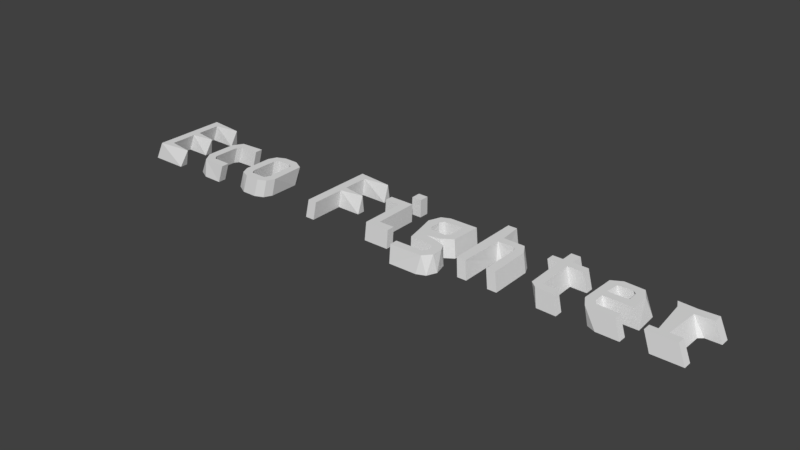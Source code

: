 # Source: logo.blend  (saved by Blender 2.79.0; exported with 4.5.12 LTS)
import bpy
from mathutils import Matrix  # noqa: F401  (used for matrix-valued properties, if any)

bpy.ops.wm.read_factory_settings(use_empty=True)
scene = bpy.context.scene
scene.name = 'Scene'

# ---- collections
col_collection_1 = bpy.data.collections.new('Collection 1'); scene.collection.children.link(col_collection_1)

# ---- world
world_world = bpy.data.worlds.new('World'); scene.world = world_world
world_world.color = (0.05088, 0.05088, 0.05088)
world_world.use_sun_shadow = False
world_world.sun_shadow_jitter_overblur = 0.0
world_world.cycles.sampling_method = 'MANUAL'

# ---- meshes
me_cutext_001 = bpy.data.meshes.new('CUText.001')
me_cutext_001.from_pydata([(2.307, -0.1672, 0.0), (2.307, 0.154, 0.0), (2.24, 0.154, 0.0), (2.24, 0.2228, 0.0), (2.394, 0.2134, 8.847e-06), (2.548, 0.2228, 0.0), (2.548, 0.1494, 0.0), (2.425, 0.148, 2.074e-07), (2.39, 0.1189, 1.431e-06), (2.385, -0.1672, 0.0), (2.485, -0.1672, 0.0), (2.485, -0.236, 0.0), (2.24, -0.236, 0.0), (2.24, -0.1672, 0.0), (1.741, -0.1371, 2.386e-07), (1.74, 0.1109, 6.914e-08), (1.766, 0.1869, 1.401e-06), (1.84, 0.2208, 3.385e-07), (1.968, 0.2202, 3.552e-07), (2.049, 0.1673, 4.418e-06), (2.061, -0.03871, 0.0), (1.817, -0.03871, 0.0), (1.818, -0.1249, 8.197e-08), (1.844, -0.1621, 2.028e-06), (2.031, -0.1672, 0.0), (2.031, -0.236, 0.0), (1.848, -0.234, 4.964e-07), (1.775, -0.2037, 1.046e-06), (1.973, 0.1427, 7.03e-06), (1.827, 0.1445, 6.364e-06), (1.817, 0.0301, 0.0), (1.985, 0.0301, 0.0), (1.346, -0.1709, 6.19e-07), (1.342, 0.154, 0.0), (1.255, 0.154, 0.0), (1.255, 0.2228, 0.0), (1.342, 0.2228, 0.0), (1.342, 0.3328, 0.0), (1.42, 0.3328, 0.0), (1.42, 0.2228, 0.0), (1.554, 0.2228, 0.0), (1.554, 0.154, 0.0), (1.42, 0.154, 0.0), (1.427, -0.1609, 2.864e-06), (1.554, -0.1672, 0.0), (1.554, -0.236, 0.0), (1.395, -0.2309, 2.471e-06), (0.8311, 0.2152, 2.897e-06), (0.9761, 0.2203, 3.19e-07), (1.044, 0.1882, 8.519e-07), (1.075, 0.1204, 1.977e-07), (1.077, -0.236, 0.0), (0.9992, -0.236, 0.0), (0.9943, 0.1281, 1.783e-06), (0.9564, 0.1529, 8.501e-08), (0.8513, 0.1513, 5.1e-07), (0.8217, 0.1214, 3.176e-07), (0.8194, -0.236, 0.0), (0.7414, -0.236, 0.0), (0.7414, 0.4062, 0.0), (0.4901, -0.3897, 4.264e-07), (0.2506, -0.3919, 0.0), (0.2506, -0.3231, 0.0), (0.491, -0.3187, 1.273e-06), (0.5227, -0.2637, 5.391e-06), (0.4921, -0.2066, 1.399e-06), (0.2919, -0.202, 0.0), (0.2755, -0.0677, 4.63e-06), (0.2346, 0.007274, 2.808e-07), (0.235, 0.1232, 2.378e-07), (0.2691, 0.19, 1.351e-06), (0.3422, 0.2207, 4.726e-07), (0.5809, 0.2228, 0.0), (0.5693, -0.03105, 5.363e-06), (0.4814, -0.09114, 5.884e-07), (0.3699, -0.1135, 2.202e-05), (0.4901, -0.1354, 4.019e-07), (0.57, -0.1706, 2.356e-06), (0.5976, -0.2788, 1.262e-06), (0.5627, -0.36, 1.293e-06), (0.5003, 0.01536, 2.577e-07), (0.5029, 0.154, 0.0), (0.3376, 0.1488, 2.013e-06), (0.3114, 0.1117, 9.686e-08), (0.3139, 0.005261, 8.684e-07), (0.3516, -0.02304, 3.348e-07), (0.4707, -0.02146, 7.979e-07), (-0.03838, 0.4062, 0.0), (-0.03838, 0.3237, 0.0), (-0.1255, 0.3237, 0.0), (-0.1255, 0.4062, 0.0), (-0.2558, 0.154, 0.0), (-0.2558, 0.2228, 0.0), (-0.04297, 0.2228, 0.0), (-0.04297, -0.1672, 0.0), (0.09281, -0.1672, 0.0), (0.09281, -0.236, 0.0), (-0.1209, -0.236, 0.0), (-0.1209, 0.154, 0.0), (-0.4439, 0.12, 0.0), (-0.4439, 0.05303, 0.0), (-0.6476, 0.05303, 0.0), (-0.6476, -0.236, 0.0), (-0.7274, -0.236, 0.0), (-0.7274, 0.4062, 0.0), (-0.4209, 0.4062, 0.0), (-0.4209, 0.3393, 0.0), (-0.6476, 0.3393, 0.0), (-0.6476, 0.12, 0.0), (-1.234, -0.2032, 8.147e-07), (-1.307, -0.2339, 3.288e-07), (-1.432, -0.2335, 3.667e-07), (-1.526, -0.182, 5.713e-06), (-1.538, 0.1143, 1.211e-07), (-1.508, 0.1858, 1.146e-06), (-1.432, 0.2203, 3.669e-07), (-1.307, 0.2207, 3.288e-07), (-1.234, 0.19, 8.707e-07), (-1.2, 0.1222, 2.566e-07), (-1.2, -0.1365, 2.597e-07), (-1.303, 0.1489, 1.987e-06), (-1.435, 0.1484, 2.021e-06), (-1.46, 0.1106, 8.439e-08), (-1.456, -0.1426, 1.733e-06), (-1.413, -0.1661, 9.197e-08), (-1.303, -0.1621, 1.987e-06), (-1.276, -0.1249, 7.634e-08), (-1.276, 0.1113, 1.04e-07), (-1.988, -0.1831, 6.304e-06), (-1.999, 0.1204, 1.96e-07), (-1.966, 0.1883, 1.261e-06), (-1.894, 0.2203, 5.025e-07), (-1.727, 0.2228, 0.0), (-1.727, 0.154, 0.0), (-1.896, 0.1484, 1.989e-06), (-1.922, 0.1106, 8.068e-08), (-1.917, -0.1427, 1.678e-06), (-1.875, -0.1661, 9.163e-08), (-1.727, -0.1672, 0.0), (-1.727, -0.236, 0.0), (-1.894, -0.2335, 5.278e-07), (-2.205, 0.4062, 0.0), (-2.205, 0.3393, 0.0), (-2.432, 0.3393, 0.0), (-2.432, 0.1292, 0.0), (-2.228, 0.1292, 0.0), (-2.228, 0.06221, 0.0), (-2.432, 0.06221, 0.0), (-2.432, -0.169, 0.0), (-2.205, -0.169, 0.0), (-2.205, -0.236, 0.0), (-2.512, -0.236, 0.0), (-2.512, 0.4062, 0.0), (0.8194, 0.4062, 0.0), (2.249, -0.1624, 0.1545), (2.217, 0.1496, 0.1546), (2.184, 0.2164, 0.1545), (2.334, 0.2074, 0.1546), (2.484, 0.2164, 0.1545), (2.484, 0.1451, 0.1545), (2.34, 0.1347, 0.1546), (2.325, -0.1624, 0.1545), (2.422, -0.1624, 0.1545), (2.422, -0.2292, 0.1545), (2.184, -0.2292, 0.1545), (2.184, -0.1624, 0.1545), (1.7, -0.1303, 0.1545), (1.71, 0.1669, 0.1545), (1.793, 0.214, 0.1545), (1.958, 0.2056, 0.1545), (2.008, 0.119, 0.1545), (2.011, -0.0376, 0.1545), (1.773, -0.0376, 0.1545), (1.774, -0.1203, 0.1545), (1.799, -0.157, 0.1545), (1.982, -0.1624, 0.1545), (1.982, -0.2292, 0.1545), (1.751, -0.2166, 0.1546), (1.932, 0.1237, 0.1545), (1.898, 0.1485, 0.1545), (1.783, 0.1399, 0.1545), (1.773, 0.02925, 0.1545), (1.937, 0.02925, 0.1545), (1.313, 0.1496, 0.1545), (1.228, 0.1496, 0.1545), (1.228, 0.2164, 0.1545), (1.313, 0.2164, 0.1545), (1.313, 0.3234, 0.1545), (1.388, 0.3234, 0.1545), (1.388, 0.2164, 0.1545), (1.518, 0.2164, 0.1545), (1.518, 0.1496, 0.1545), (1.388, 0.1496, 0.1545), (1.395, -0.1562, 0.1545), (1.518, -0.1624, 0.1545), (1.518, -0.2292, 0.1545), (1.375, -0.2266, 0.1545), (1.32, -0.1806, 0.1545), (0.8202, 0.21, 0.1545), (1.001, 0.205, 0.1546), (1.052, 0.1198, 0.1545), (1.055, -0.2292, 0.1545), (0.9792, -0.2292, 0.1545), (0.9782, 0.108, 0.1545), (0.9541, 0.1448, 0.1545), (0.8172, 0.1398, 0.1545), (0.8045, -0.2292, 0.1545), (0.7288, -0.2292, 0.1545), (0.7288, 0.3947, 0.1545), (0.5232, -0.3725, 0.1545), (0.2519, -0.3808, 0.1545), (0.2519, -0.3139, 0.1545), (0.4858, -0.3096, 0.1545), (0.5163, -0.2539, 0.1545), (0.4855, -0.2003, 0.1545), (0.292, -0.1963, 0.1545), (0.2613, -0.05203, 0.1545), (0.2294, 0.08311, 0.1545), (0.268, 0.1828, 0.1545), (0.3379, 0.214, 0.1545), (0.5728, 0.2164, 0.1545), (0.5603, -0.03246, 0.1545), (0.4737, -0.08903, 0.1545), (0.3678, -0.1102, 0.1546), (0.4816, -0.1312, 0.1545), (0.5543, -0.1595, 0.1545), (0.585, -0.2199, 0.1545), (0.5815, -0.307, 0.1545), (0.4939, 0.01361, 0.1545), (0.497, 0.1496, 0.1545), (0.3354, 0.1441, 0.1545), (0.3108, 0.1075, 0.1545), (0.3116, 0.0133, 0.1545), (0.3396, -0.02001, 0.1545), (0.4648, -0.02124, 0.1545), (-0.02887, 0.3947, 0.1545), (-0.02887, 0.3145, 0.1545), (-0.1135, 0.3145, 0.1545), (-0.1135, 0.3947, 0.1545), (-0.2401, 0.1496, 0.1545), (-0.2401, 0.2164, 0.1545), (-0.03333, 0.2164, 0.1545), (-0.03333, -0.1624, 0.1545), (0.09859, -0.1624, 0.1545), (0.09859, -0.2292, 0.1545), (-0.1091, -0.2292, 0.1545), (-0.1091, 0.1496, 0.1545), (-0.4228, 0.08406, 0.1547), (-0.6207, 0.05154, 0.1545), (-0.6207, -0.2292, 0.1545), (-0.6983, -0.2292, 0.1545), (-0.6983, 0.3947, 0.1545), (-0.4005, 0.3621, 0.1547), (-0.6207, 0.3296, 0.1545), (-0.6207, 0.1166, 0.1545), (-1.267, -0.2268, 0.1545), (-1.389, -0.2273, 0.1545), (-1.463, -0.1951, 0.1545), (-1.494, -0.1257, 0.1545), (-1.494, 0.1139, 0.1545), (-1.463, 0.1823, 0.1545), (-1.389, 0.2145, 0.1545), (-1.267, 0.214, 0.1545), (-1.176, 0.164, 0.1545), (-1.165, -0.1297, 0.1545), (-1.197, -0.1957, 0.1545), (-1.285, 0.1485, 0.1545), (-1.393, 0.1447, 0.1545), (-1.419, 0.1085, 0.1545), (-1.419, -0.1209, 0.1545), (-1.393, -0.1575, 0.1545), (-1.264, -0.1569, 0.1545), (-1.24, -0.1203, 0.1545), (-1.244, 0.1257, 0.1545), (-1.942, -0.1321, 0.1545), (-1.941, 0.1198, 0.1545), (-1.887, 0.205, 0.1546), (-1.677, 0.2164, 0.1545), (-1.677, 0.1496, 0.1545), (-1.841, 0.1447, 0.1545), (-1.867, 0.1086, 0.1545), (-1.867, -0.121, 0.1545), (-1.841, -0.1575, 0.1545), (-1.677, -0.1624, 0.1545), (-1.677, -0.2292, 0.1545), (-1.888, -0.2179, 0.1546), (-2.143, 0.3621, 0.1547), (-2.363, 0.3296, 0.1545), (-2.363, 0.1255, 0.1545), (-2.165, 0.09297, 0.1547), (-2.363, 0.06045, 0.1545), (-2.363, -0.1642, 0.1545), (-2.143, -0.1967, 0.1547), (-2.44, -0.2292, 0.1545), (-2.44, 0.3947, 0.1545), (0.8045, 0.3947, 0.1545)], [], [(2, 3, 4), (4, 5, 6), (2, 4, 1), (1, 4, 6), (0, 1, 8), (8, 1, 7), (7, 1, 6), (0, 8, 9), (12, 13, 0), (12, 0, 9), (12, 9, 10), (12, 10, 11), (16, 17, 18), (16, 18, 19), (16, 19, 29), (29, 19, 28), (15, 16, 29), (31, 28, 19), (15, 29, 30), (31, 19, 20), (14, 15, 30), (14, 30, 21), (21, 30, 31), (21, 31, 20), (14, 21, 22), (14, 22, 23), (27, 14, 23), (27, 23, 24), (27, 24, 25), (26, 27, 25), (36, 37, 38), (36, 38, 39), (34, 35, 36), (34, 36, 39), (34, 39, 40), (34, 40, 41), (33, 34, 41), (32, 33, 42), (42, 33, 41), (32, 42, 43), (32, 43, 44), (32, 44, 45), (46, 32, 45), (58, 59, 153), (58, 153, 47), (47, 48, 49), (58, 47, 56), (56, 47, 55), (55, 47, 49), (55, 49, 54), (54, 49, 50), (53, 54, 50), (58, 56, 57), (52, 53, 50), (52, 50, 51), (71, 72, 81), (81, 72, 73), (70, 71, 81), (69, 70, 82), (82, 70, 81), (80, 81, 73), (69, 82, 83), (69, 83, 84), (68, 69, 84), (86, 80, 73), (68, 84, 85), (67, 68, 85), (67, 85, 86), (67, 86, 73), (66, 67, 75), (75, 67, 73), (75, 73, 74), (66, 75, 76), (66, 76, 77), (66, 77, 65), (65, 77, 78), (64, 65, 78), (63, 64, 78), (63, 78, 79), (61, 62, 63), (61, 63, 79), (61, 79, 60), (91, 92, 93), (91, 93, 98), (98, 93, 94), (97, 98, 94), (97, 94, 95), (97, 95, 96), (89, 90, 87), (89, 87, 88), (103, 104, 107), (107, 104, 105), (107, 105, 106), (103, 107, 108), (103, 108, 101), (101, 108, 99), (101, 99, 100), (103, 101, 102), (114, 115, 116), (114, 116, 117), (114, 117, 121), (121, 117, 120), (120, 117, 118), (113, 114, 121), (113, 121, 122), (127, 120, 118), (113, 122, 123), (126, 127, 118), (112, 113, 123), (126, 118, 119), (125, 126, 119), (112, 123, 124), (125, 119, 109), (112, 124, 125), (112, 125, 109), (112, 109, 110), (111, 112, 110), (131, 132, 133), (130, 131, 133), (129, 130, 134), (134, 130, 133), (129, 134, 135), (129, 135, 136), (128, 129, 136), (128, 136, 137), (128, 137, 138), (128, 138, 139), (140, 128, 139), (151, 152, 143), (143, 152, 141), (143, 141, 142), (151, 143, 144), (151, 144, 147), (147, 144, 145), (147, 145, 146), (151, 147, 148), (151, 148, 149), (151, 149, 150), (155, 157, 156), (157, 159, 158), (155, 159, 157), (154, 160, 155), (160, 159, 155), (154, 161, 160), (164, 154, 165), (164, 161, 154), (164, 162, 161), (164, 163, 162), (167, 169, 168), (167, 180, 169), (180, 179, 169), (179, 170, 169), (178, 170, 179), (182, 170, 178), (167, 181, 180), (182, 171, 170), (166, 181, 167), (166, 172, 181), (172, 182, 181), (172, 171, 182), (166, 173, 172), (166, 174, 173), (177, 174, 166), (177, 175, 174), (177, 176, 175), (186, 188, 187), (186, 189, 188), (184, 186, 185), (184, 189, 186), (184, 190, 189), (184, 191, 190), (183, 191, 184), (197, 192, 183), (192, 191, 183), (197, 193, 192), (197, 194, 193), (197, 195, 194), (196, 195, 197), (207, 295, 208), (207, 198, 295), (207, 205, 198), (205, 199, 198), (205, 204, 199), (204, 200, 199), (203, 200, 204), (207, 206, 205), (202, 200, 203), (202, 201, 200), (219, 229, 220), (229, 221, 220), (218, 229, 219), (217, 230, 218), (230, 229, 218), (228, 221, 229), (217, 231, 230), (217, 232, 231), (216, 232, 217), (216, 233, 232), (234, 221, 228), (216, 234, 233), (216, 221, 234), (215, 223, 216), (223, 221, 216), (223, 222, 221), (215, 224, 223), (215, 225, 224), (215, 214, 225), (214, 226, 225), (213, 226, 214), (213, 227, 226), (212, 227, 213), (210, 212, 211), (210, 227, 212), (210, 209, 227), (239, 241, 240), (239, 246, 241), (246, 242, 241), (245, 242, 246), (245, 243, 242), (245, 244, 243), (237, 235, 238), (237, 236, 235), (250, 253, 251), (253, 252, 251), (250, 254, 253), (250, 248, 254), (248, 247, 254), (250, 249, 248), (260, 262, 261), (260, 263, 262), (260, 267, 263), (267, 266, 263), (259, 267, 260), (273, 263, 266), (259, 268, 267), (259, 269, 268), (272, 263, 273), (258, 269, 259), (272, 264, 263), (271, 264, 272), (258, 270, 269), (257, 270, 258), (271, 265, 264), (257, 271, 270), (257, 265, 271), (257, 255, 265), (256, 255, 257), (276, 278, 277), (275, 279, 276), (279, 278, 276), (275, 280, 279), (275, 281, 280), (274, 281, 275), (274, 282, 281), (285, 282, 274), (285, 283, 282), (285, 284, 283), (293, 287, 294), (287, 286, 294), (293, 288, 287), (293, 290, 288), (290, 289, 288), (293, 291, 290), (293, 292, 291), (147, 291, 148), (75, 222, 223), (141, 294, 286), (21, 171, 172), (111, 257, 112), (119, 265, 109), (110, 256, 111), (133, 277, 278), (80, 229, 81), (43, 194, 44), (84, 231, 232), (76, 225, 77), (17, 169, 18), (71, 220, 72), (136, 281, 282), (145, 288, 289), (100, 248, 101), (46, 196, 197), (4, 158, 5), (89, 238, 90), (70, 219, 71), (16, 168, 17), (133, 279, 134), (139, 285, 140), (32, 183, 33), (53, 203, 204), (37, 188, 38), (125, 270, 271), (149, 292, 150), (102, 250, 103), (31, 178, 28), (134, 280, 135), (83, 230, 231), (138, 282, 283), (98, 245, 246), (135, 281, 136), (132, 276, 277), (150, 293, 151), (23, 175, 24), (3, 157, 4), (18, 169, 19), (116, 261, 262), (39, 188, 189), (88, 235, 236), (22, 174, 23), (68, 217, 69), (103, 251, 104), (53, 202, 203), (47, 199, 48), (77, 226, 78), (95, 242, 243), (84, 233, 85), (26, 176, 177), (34, 185, 35), (142, 287, 143), (138, 284, 139), (69, 218, 70), (20, 170, 171), (52, 201, 202), (56, 206, 57), (94, 241, 242), (151, 294, 152), (48, 199, 49), (129, 274, 275), (130, 275, 276), (115, 260, 261), (2, 156, 3), (7, 159, 160), (121, 268, 122), (15, 166, 167), (13, 164, 165), (95, 244, 96), (99, 254, 247), (58, 208, 59), (88, 237, 89), (1, 154, 155), (35, 186, 36), (78, 227, 79), (144, 287, 288), (105, 251, 252), (34, 183, 184), (15, 167, 16), (55, 204, 205), (98, 239, 91), (123, 269, 270), (41, 190, 191), (82, 229, 230), (13, 154, 0), (122, 269, 123), (65, 213, 214), (21, 173, 22), (6, 158, 159), (30, 182, 31), (61, 209, 210), (96, 245, 97), (87, 238, 235), (62, 210, 211), (49, 200, 50), (75, 224, 76), (86, 228, 80), (101, 249, 102), (50, 201, 51), (44, 195, 45), (149, 291, 292), (9, 162, 10), (127, 273, 120), (29, 179, 180), (73, 220, 221), (47, 295, 198), (42, 191, 192), (10, 163, 11), (120, 267, 121), (30, 180, 181), (64, 212, 213), (58, 206, 207), (127, 272, 273), (85, 234, 86), (91, 240, 92), (28, 178, 179), (66, 214, 215), (59, 295, 153), (62, 212, 63), (108, 253, 254), (117, 262, 263), (106, 253, 107), (43, 192, 193), (146, 290, 147), (12, 163, 164), (126, 271, 272), (14, 177, 166), (109, 255, 110), (114, 259, 260), (113, 258, 259), (74, 221, 222), (93, 240, 241), (118, 264, 119), (67, 215, 216), (46, 195, 196), (39, 190, 40), (8, 161, 9), (36, 187, 37), (24, 176, 25), (140, 285, 128), (147, 290, 291), (75, 74, 222), (141, 152, 294), (21, 20, 171), (111, 256, 257), (2, 1, 155), (119, 264, 265), (78, 226, 227), (110, 255, 256), (133, 132, 277), (80, 228, 229), (43, 193, 194), (84, 83, 231), (76, 224, 225), (17, 168, 169), (71, 219, 220), (145, 144, 288), (8, 7, 160), (124, 123, 270), (79, 227, 209), (100, 247, 248), (4, 157, 158), (89, 237, 238), (70, 218, 219), (112, 257, 258), (16, 167, 168), (133, 278, 279), (139, 284, 285), (77, 225, 226), (32, 197, 183), (37, 187, 188), (125, 124, 270), (102, 249, 250), (31, 182, 178), (134, 279, 280), (83, 82, 230), (138, 137, 282), (98, 97, 245), (135, 280, 281), (106, 105, 252), (132, 131, 276), (150, 292, 293), (23, 174, 175), (3, 156, 157), (27, 26, 177), (116, 115, 261), (39, 38, 188), (88, 87, 235), (22, 173, 174), (103, 250, 251), (53, 52, 202), (47, 198, 199), (95, 94, 242), (26, 25, 176), (34, 184, 185), (142, 286, 287), (138, 283, 284), (69, 217, 218), (20, 19, 170), (52, 51, 201), (56, 205, 206), (94, 93, 241), (151, 293, 294), (129, 128, 274), (130, 129, 275), (115, 114, 260), (2, 155, 156), (7, 6, 159), (121, 267, 268), (15, 14, 166), (19, 169, 170), (13, 12, 164), (68, 216, 217), (95, 243, 244), (118, 117, 263), (99, 108, 254), (58, 207, 208), (88, 236, 237), (1, 0, 154), (35, 185, 186), (128, 285, 274), (144, 143, 287), (105, 104, 251), (34, 33, 183), (137, 136, 282), (55, 54, 204), (98, 246, 239), (41, 40, 190), (82, 81, 229), (13, 165, 154), (122, 268, 269), (60, 79, 209), (65, 64, 213), (21, 172, 173), (6, 5, 158), (120, 273, 266), (30, 181, 182), (61, 60, 209), (96, 244, 245), (87, 90, 238), (56, 55, 205), (62, 61, 210), (49, 199, 200), (75, 223, 224), (86, 234, 228), (101, 248, 249), (50, 200, 201), (44, 194, 195), (32, 46, 197), (149, 148, 291), (9, 161, 162), (29, 28, 179), (73, 72, 220), (47, 153, 295), (42, 41, 191), (10, 162, 163), (120, 266, 267), (30, 29, 180), (64, 63, 212), (58, 57, 206), (127, 126, 272), (85, 233, 234), (91, 239, 240), (66, 65, 214), (59, 208, 295), (62, 211, 212), (84, 232, 233), (54, 53, 204), (108, 107, 253), (117, 116, 262), (106, 252, 253), (43, 42, 192), (146, 289, 290), (12, 11, 163), (126, 125, 271), (14, 27, 177), (109, 265, 255), (131, 130, 276), (114, 113, 259), (113, 112, 258), (74, 73, 221), (93, 92, 240), (118, 263, 264), (67, 66, 215), (142, 141, 286), (46, 45, 195), (146, 145, 289), (68, 67, 216), (39, 189, 190), (8, 160, 161), (36, 186, 187), (24, 175, 176), (100, 99, 247)])
me_cutext_001.use_remesh_preserve_volume = False
me_cutext_001.use_remesh_preserve_attributes = False
me_cutext_001.use_mirror_vertex_groups = False
me_cutext_001.auto_texspace = False
me_cutext_001.update()

# ---- objects
ob_text = bpy.data.objects.new('Text', me_cutext_001)

# ---- transforms, parenting, visibility, modifiers, constraints
ob_text.location = (0.5729, 0.3863, 1.126)
ob_text.lineart.crease_threshold = 0.0
_m = ob_text.modifiers.new('Decimate', 'DECIMATE')

# ---- collection membership
col_collection_1.objects.link(ob_text)

# ---- scene / render settings (as saved in the file)
scene.frame_start = 1; scene.frame_end = 250; scene.frame_set(1)
scene.render.engine = 'BLENDER_EEVEE_NEXT'
scene.render.resolution_percentage = 50
scene.render.dither_intensity = 0.0
scene.cycles.use_denoising = False
scene.cycles.samples = 128
scene.cycles.sampling_pattern = 'TABULATED_SOBOL'
scene.cycles.use_adaptive_sampling = False
scene.cycles.use_light_tree = False
scene.cycles.blur_glossy = 0.0
scene.cycles.sample_clamp_indirect = 0.0
scene.view_settings.view_transform = 'Standard'
bpy.context.view_layer.update()

# ---- added for rendering (the .blend has no active camera and no usable light): camera, sun
cam_auto = bpy.data.cameras.new('AutoCamera')
cam_auto.lens = 50.0
cam_auto.sensor_width = 36.0
cam_auto.clip_end = 1000.0
ob_auto_camera = bpy.data.objects.new('AutoCamera', cam_auto)
scene.collection.objects.link(ob_auto_camera)
ob_auto_camera.location = (5.33233, -5.29628, 4.99599)
ob_auto_camera.rotation_euler = (1.09748, -7.21219e-08, 0.694738)
scene.camera = ob_auto_camera
light_auto_sun = bpy.data.lights.new('AutoSun', 'SUN')
light_auto_sun.energy = 3.0
light_auto_sun.angle = 0.0523599
ob_auto_sun = bpy.data.objects.new('AutoSun', light_auto_sun)
scene.collection.objects.link(ob_auto_sun)
ob_auto_sun.rotation_euler = (0.872665, 0.174533, 0.523599)
bpy.context.view_layer.update()
